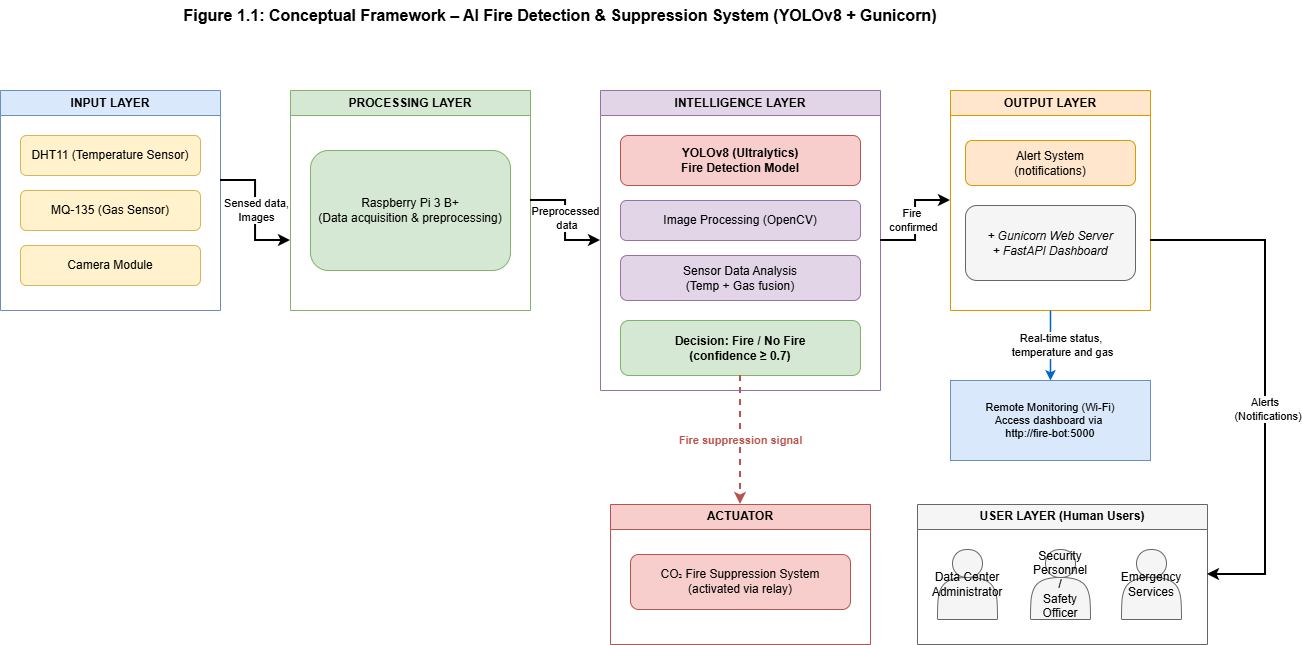

The diagram above was exported from draw.io. Its source (the exported page's mxGraphModel, read from the mxfile embedded in the PNG):
<mxGraphModel dx="1664" dy="1055" grid="1" gridSize="10" guides="1" tooltips="1" connect="1" arrows="1" fold="1" page="1" pageScale="1" pageWidth="1200" pageHeight="900" math="0" shadow="0">
  <root>
    <mxCell id="0" />
    <mxCell id="1" parent="0" />
    <mxCell id="title" parent="1" style="text;html=1;strokeColor=none;fillColor=none;align=center;verticalAlign=middle;whiteSpace=wrap;rounded=0;fontSize=16;fontStyle=1" value="Figure 1.1: Conceptual Framework – AI Fire Detection &amp; Suppression System (YOLOv8 + Gunicorn)" vertex="1">
      <mxGeometry height="30" width="800" x="200" y="30" as="geometry" />
    </mxCell>
    <mxCell id="inputLayer" parent="1" style="swimlane;whiteSpace=wrap;html=1;fillColor=#dae8fc;strokeColor=#6c8ebf;fontStyle=1;startSize=25;" value="INPUT LAYER" vertex="1">
      <mxGeometry height="220" width="220" x="40" y="120" as="geometry" />
    </mxCell>
    <mxCell id="dht11" parent="inputLayer" style="rounded=1;whiteSpace=wrap;html=1;fillColor=#fff2cc;strokeColor=#d6b656;" value="DHT11 (Temperature Sensor)" vertex="1">
      <mxGeometry height="40" width="180" x="20" y="45" as="geometry" />
    </mxCell>
    <mxCell id="mq135" parent="inputLayer" style="rounded=1;whiteSpace=wrap;html=1;fillColor=#fff2cc;strokeColor=#d6b656;" value="MQ-135 (Gas Sensor)" vertex="1">
      <mxGeometry height="40" width="180" x="20" y="100" as="geometry" />
    </mxCell>
    <mxCell id="camera" parent="inputLayer" style="rounded=1;whiteSpace=wrap;html=1;fillColor=#fff2cc;strokeColor=#d6b656;" value="Camera Module" vertex="1">
      <mxGeometry height="40" width="180" x="20" y="155" as="geometry" />
    </mxCell>
    <mxCell id="procLayer" parent="1" style="swimlane;whiteSpace=wrap;html=1;fillColor=#d5e8d4;strokeColor=#82b366;fontStyle=1;startSize=25;" value="PROCESSING LAYER" vertex="1">
      <mxGeometry height="220" width="240" x="330" y="120" as="geometry" />
    </mxCell>
    <mxCell id="rpi" parent="procLayer" style="rounded=1;whiteSpace=wrap;html=1;fillColor=#d5e8d4;strokeColor=#82b366;" value="Raspberry Pi 3 B+&#10;(Data acquisition &amp; preprocessing)" vertex="1">
      <mxGeometry height="120" width="200" x="20" y="60" as="geometry" />
    </mxCell>
    <mxCell id="intelLayer" parent="1" style="swimlane;whiteSpace=wrap;html=1;fillColor=#e1d5e7;strokeColor=#9673a6;fontStyle=1;startSize=25;" value="INTELLIGENCE LAYER" vertex="1">
      <mxGeometry height="300" width="280" x="640" y="120" as="geometry" />
    </mxCell>
    <mxCell id="yolo" parent="intelLayer" style="rounded=1;whiteSpace=wrap;html=1;fillColor=#f8cecc;strokeColor=#b85450;fontStyle=1" value="YOLOv8 (Ultralytics)&#10;Fire Detection Model" vertex="1">
      <mxGeometry height="50" width="240" x="20" y="45" as="geometry" />
    </mxCell>
    <mxCell id="imgProc" parent="intelLayer" style="rounded=1;whiteSpace=wrap;html=1;fillColor=#e1d5e7;strokeColor=#9673a6;" value="Image Processing (OpenCV)" vertex="1">
      <mxGeometry height="40" width="240" x="20" y="110" as="geometry" />
    </mxCell>
    <mxCell id="sensorFusion" parent="intelLayer" style="rounded=1;whiteSpace=wrap;html=1;fillColor=#e1d5e7;strokeColor=#9673a6;" value="Sensor Data Analysis&#10;(Temp + Gas fusion)" vertex="1">
      <mxGeometry height="45" width="240" x="20" y="165" as="geometry" />
    </mxCell>
    <mxCell id="decision" parent="intelLayer" style="rounded=1;whiteSpace=wrap;html=1;fillColor=#d5e8d4;strokeColor=#82b366;fontStyle=1" value="Decision: Fire / No Fire&#10;(confidence ≥ 0.7)" vertex="1">
      <mxGeometry height="55" width="240" x="20" y="230" as="geometry" />
    </mxCell>
    <mxCell id="outLayer" parent="1" style="swimlane;whiteSpace=wrap;html=1;fillColor=#ffe6cc;strokeColor=#d79b00;fontStyle=1;startSize=25;" value="OUTPUT LAYER" vertex="1">
      <mxGeometry height="220" width="200" x="990" y="120" as="geometry" />
    </mxCell>
    <mxCell id="alert" parent="outLayer" style="rounded=1;whiteSpace=wrap;html=1;fillColor=#ffe6cc;strokeColor=#d79b00;" value="Alert System&#10;(notifications)" vertex="1">
      <mxGeometry height="45" width="170" x="15" y="50" as="geometry" />
    </mxCell>
    <mxCell id="gunicorn" parent="outLayer" style="rounded=1;whiteSpace=wrap;html=1;fillColor=#f5f5f5;strokeColor=#666666;fontStyle=2" value="+ Gunicorn Web Server&lt;br&gt;+ FastAPI Dashboard" vertex="1">
      <mxGeometry height="75" width="170" x="15" y="115" as="geometry" />
    </mxCell>
    <mxCell id="userLayer" parent="1" style="swimlane;whiteSpace=wrap;html=1;fillColor=#f5f5f5;strokeColor=#666666;fontStyle=1;startSize=25;" value="USER LAYER (Human Users)" vertex="1">
      <mxGeometry height="140" width="290" x="957" y="534" as="geometry" />
    </mxCell>
    <mxCell id="admin" parent="userLayer" style="shape=actor;whiteSpace=wrap;html=1;fillColor=#f5f5f5;strokeColor=#666666;" value="Data Center&#10;Administrator" vertex="1">
      <mxGeometry height="70" width="60" x="20" y="45" as="geometry" />
    </mxCell>
    <mxCell id="security" parent="userLayer" style="shape=actor;whiteSpace=wrap;html=1;fillColor=#f5f5f5;strokeColor=#666666;" value="Security Personnel /&#10;Safety Officer" vertex="1">
      <mxGeometry height="70" width="60" x="113" y="45" as="geometry" />
    </mxCell>
    <mxCell id="emergency" parent="userLayer" style="shape=actor;whiteSpace=wrap;html=1;fillColor=#f5f5f5;strokeColor=#666666;" value="Emergency&#10;Services" vertex="1">
      <mxGeometry height="70" width="60" x="204" y="45" as="geometry" />
    </mxCell>
    <mxCell id="actuator" parent="1" style="swimlane;whiteSpace=wrap;html=1;fillColor=#f8cecc;strokeColor=#b85450;fontStyle=1;startSize=25;" value="ACTUATOR" vertex="1">
      <mxGeometry height="140" width="260" x="650" y="534" as="geometry" />
    </mxCell>
    <mxCell id="co2" parent="actuator" style="rounded=1;whiteSpace=wrap;html=1;fillColor=#f8cecc;strokeColor=#b85450;" value="CO₂ Fire Suppression System&#10;(activated via relay)" vertex="1">
      <mxGeometry height="55" width="220" x="20" y="50" as="geometry" />
    </mxCell>
    <mxCell id="remote" parent="1" style="rounded=0;whiteSpace=wrap;html=1;fillColor=#dae8fc;strokeColor=#6c8ebf;fontSize=11;align=center;" value="Remote Monitoring (Wi-Fi)&lt;br&gt;Access dashboard via&amp;nbsp;&lt;div&gt;http://fire-bot:5000&lt;/div&gt;" vertex="1">
      <mxGeometry height="80" width="200" x="990" y="410" as="geometry" />
    </mxCell>
    <mxCell id="arrow1" edge="1" parent="1" source="inputLayer" style="edgeStyle=orthogonalEdgeStyle;rounded=0;orthogonalLoop=1;jettySize=auto;html=1;endArrow=classic;strokeWidth=2;">
      <mxGeometry relative="1" as="geometry">
        <Array as="points">
          <mxPoint x="295" y="210" />
          <mxPoint x="295" y="270" />
        </Array>
        <mxPoint x="330" y="270" as="targetPoint" />
      </mxGeometry>
    </mxCell>
    <mxCell id="arrow1label" connectable="0" parent="arrow1" style="edgeLabel;html=1;align=center;verticalAlign=middle;resizable=0;points=[];" value="Sensed data,&lt;div&gt;Images&lt;/div&gt;" vertex="1">
      <mxGeometry relative="1" x="-0.2" y="1" as="geometry">
        <mxPoint x="-1" y="13" as="offset" />
      </mxGeometry>
    </mxCell>
    <mxCell id="arrow2" edge="1" parent="1" source="procLayer" style="edgeStyle=orthogonalEdgeStyle;rounded=0;orthogonalLoop=1;jettySize=auto;html=1;endArrow=classic;strokeWidth=2;" target="intelLayer">
      <mxGeometry relative="1" as="geometry" />
    </mxCell>
    <mxCell id="arrow2label" connectable="0" parent="arrow2" style="edgeLabel;html=1;align=center;verticalAlign=middle;resizable=0;points=[];" value="Preprocessed&lt;div&gt;&amp;nbsp;data&lt;/div&gt;" vertex="1">
      <mxGeometry relative="1" x="-0.2" y="1" as="geometry">
        <mxPoint x="-2" y="9" as="offset" />
      </mxGeometry>
    </mxCell>
    <mxCell id="arrow3" edge="1" parent="1" source="intelLayer" style="edgeStyle=orthogonalEdgeStyle;rounded=0;orthogonalLoop=1;jettySize=auto;html=1;endArrow=classic;strokeWidth=2;" target="outLayer">
      <mxGeometry relative="1" as="geometry" />
    </mxCell>
    <mxCell id="arrow3label" connectable="0" parent="arrow3" style="edgeLabel;html=1;align=center;verticalAlign=middle;resizable=0;points=[];" value="Fire&amp;nbsp;&lt;div&gt;confirmed&lt;/div&gt;" vertex="1">
      <mxGeometry relative="1" x="-0.2" y="1" as="geometry">
        <mxPoint x="-2" y="-12" as="offset" />
      </mxGeometry>
    </mxCell>
    <mxCell id="arrow4" edge="1" parent="1" source="outLayer" style="edgeStyle=orthogonalEdgeStyle;rounded=0;orthogonalLoop=1;jettySize=auto;html=1;endArrow=classic;strokeWidth=2;entryX=1;entryY=0.5;entryDx=0;entryDy=0;" target="userLayer">
      <mxGeometry relative="1" as="geometry">
        <Array as="points">
          <mxPoint x="1305" y="270" />
          <mxPoint x="1305" y="604" />
        </Array>
      </mxGeometry>
    </mxCell>
    <mxCell id="arrow4label" connectable="0" parent="arrow4" style="edgeLabel;html=1;align=center;verticalAlign=middle;resizable=0;points=[];" value="Alerts&amp;nbsp;&lt;div&gt;&amp;nbsp;(Notifications)&lt;/div&gt;" vertex="1">
      <mxGeometry relative="1" x="-0.2" y="1" as="geometry">
        <mxPoint x="-1" y="81" as="offset" />
      </mxGeometry>
    </mxCell>
    <mxCell id="arrow5" edge="1" parent="1" source="decision" style="edgeStyle=orthogonalEdgeStyle;rounded=0;orthogonalLoop=1;jettySize=auto;html=1;endArrow=classic;strokeWidth=2;dashed=1;strokeColor=#b85450;" target="actuator">
      <mxGeometry relative="1" as="geometry">
        <Array as="points">
          <mxPoint x="780" y="450" />
          <mxPoint x="780" y="510" />
        </Array>
      </mxGeometry>
    </mxCell>
    <mxCell id="arrow5label" connectable="0" parent="arrow5" style="edgeLabel;html=1;align=center;verticalAlign=middle;resizable=0;points=[];fillColor=#ffffff;fontColor=#b85450;fontStyle=1" value="Fire suppression signal" vertex="1">
      <mxGeometry relative="1" x="-0.2" y="1" as="geometry">
        <mxPoint x="-2" y="13" as="offset" />
      </mxGeometry>
    </mxCell>
    <mxCell id="arrow6" edge="1" parent="1" source="outLayer" style="edgeStyle=orthogonalEdgeStyle;rounded=0;orthogonalLoop=1;jettySize=auto;html=1;endArrow=classic;strokeWidth=1.5;strokeColor=#0066CC;" target="remote">
      <mxGeometry relative="1" as="geometry">
        <Array as="points">
          <mxPoint x="1090" y="480" />
          <mxPoint x="1090" y="480" />
        </Array>
      </mxGeometry>
    </mxCell>
    <mxCell id="arrow6label" connectable="0" parent="arrow6" style="edgeLabel;html=1;align=center;verticalAlign=middle;resizable=0;points=[];fillColor=#ffffff;" value="Real-time status,&amp;nbsp;&lt;div&gt;temperature and gas&lt;/div&gt;" vertex="1">
      <mxGeometry relative="1" x="-0.2" y="1" as="geometry">
        <mxPoint x="10" y="6" as="offset" />
      </mxGeometry>
    </mxCell>
  </root>
</mxGraphModel>